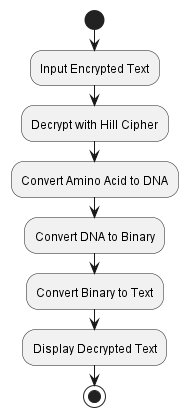

The diagram above was rendered by PlantUML. Its source (embedded in the PNG):
@startuml
start
:Input Encrypted Text;
:Decrypt with Hill Cipher;
:Convert Amino Acid to DNA;
:Convert DNA to Binary;
:Convert Binary to Text;
:Display Decrypted Text;
stop
@enduml